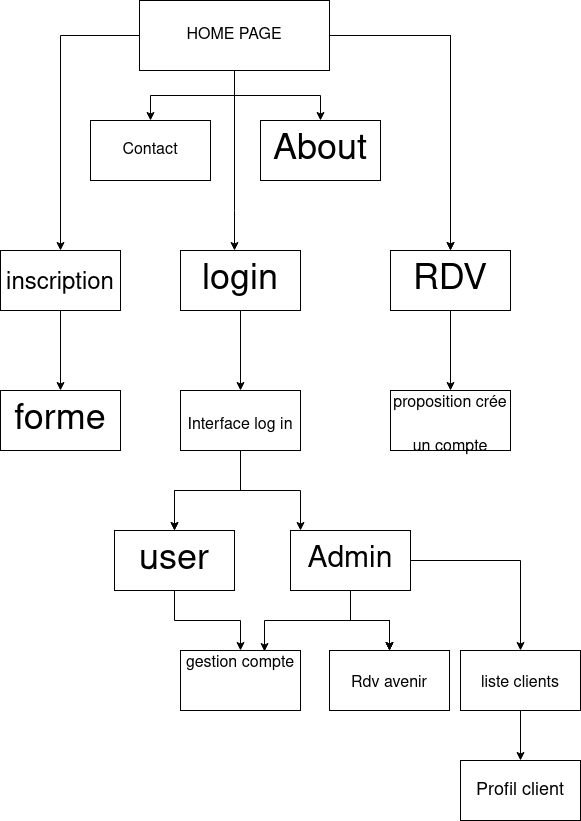

The diagram above was exported from draw.io. Its source (the exported page's mxGraphModel, read from the mxfile embedded in the PNG):
<mxGraphModel dx="1360" dy="766" grid="1" gridSize="10" guides="1" tooltips="1" connect="1" arrows="1" fold="1" page="1" pageScale="1" pageWidth="827" pageHeight="1169" math="0" shadow="0">
  <root>
    <mxCell id="WIyWlLk6GJQsqaUBKTNV-0" />
    <mxCell id="WIyWlLk6GJQsqaUBKTNV-1" parent="WIyWlLk6GJQsqaUBKTNV-0" />
    <mxCell id="dfkPUkd2ICEEw0_3kvl8-2" value="" style="edgeStyle=orthogonalEdgeStyle;rounded=0;orthogonalLoop=1;jettySize=auto;html=1;fontSize=36;" edge="1" parent="WIyWlLk6GJQsqaUBKTNV-1" source="dfkPUkd2ICEEw0_3kvl8-0" target="dfkPUkd2ICEEw0_3kvl8-1">
      <mxGeometry relative="1" as="geometry" />
    </mxCell>
    <mxCell id="dfkPUkd2ICEEw0_3kvl8-4" style="edgeStyle=orthogonalEdgeStyle;rounded=0;orthogonalLoop=1;jettySize=auto;html=1;fontSize=36;" edge="1" parent="WIyWlLk6GJQsqaUBKTNV-1" source="dfkPUkd2ICEEw0_3kvl8-0" target="dfkPUkd2ICEEw0_3kvl8-5">
      <mxGeometry relative="1" as="geometry">
        <mxPoint x="720" y="200" as="targetPoint" />
      </mxGeometry>
    </mxCell>
    <mxCell id="dfkPUkd2ICEEw0_3kvl8-6" style="edgeStyle=orthogonalEdgeStyle;rounded=0;orthogonalLoop=1;jettySize=auto;html=1;fontSize=36;" edge="1" parent="WIyWlLk6GJQsqaUBKTNV-1" source="dfkPUkd2ICEEw0_3kvl8-0" target="dfkPUkd2ICEEw0_3kvl8-7">
      <mxGeometry relative="1" as="geometry">
        <mxPoint x="480" y="170" as="targetPoint" />
      </mxGeometry>
    </mxCell>
    <mxCell id="dfkPUkd2ICEEw0_3kvl8-8" value="" style="edgeStyle=orthogonalEdgeStyle;rounded=0;orthogonalLoop=1;jettySize=auto;html=1;fontSize=36;" edge="1" parent="WIyWlLk6GJQsqaUBKTNV-1" source="dfkPUkd2ICEEw0_3kvl8-0" target="dfkPUkd2ICEEw0_3kvl8-7">
      <mxGeometry relative="1" as="geometry" />
    </mxCell>
    <mxCell id="dfkPUkd2ICEEw0_3kvl8-9" style="edgeStyle=orthogonalEdgeStyle;rounded=0;orthogonalLoop=1;jettySize=auto;html=1;fontSize=36;" edge="1" parent="WIyWlLk6GJQsqaUBKTNV-1" source="dfkPUkd2ICEEw0_3kvl8-0" target="dfkPUkd2ICEEw0_3kvl8-10">
      <mxGeometry relative="1" as="geometry">
        <mxPoint x="350" y="170" as="targetPoint" />
        <Array as="points">
          <mxPoint x="414" y="240" />
          <mxPoint x="414" y="240" />
        </Array>
      </mxGeometry>
    </mxCell>
    <mxCell id="dfkPUkd2ICEEw0_3kvl8-39" style="edgeStyle=orthogonalEdgeStyle;rounded=0;orthogonalLoop=1;jettySize=auto;html=1;entryX=0.5;entryY=0;entryDx=0;entryDy=0;fontSize=18;" edge="1" parent="WIyWlLk6GJQsqaUBKTNV-1" source="dfkPUkd2ICEEw0_3kvl8-0" target="dfkPUkd2ICEEw0_3kvl8-12">
      <mxGeometry relative="1" as="geometry" />
    </mxCell>
    <mxCell id="dfkPUkd2ICEEw0_3kvl8-0" value="&lt;font size=&quot;3&quot;&gt;HOME PAGE&lt;br&gt;&lt;/font&gt;" style="rounded=0;whiteSpace=wrap;html=1;" vertex="1" parent="WIyWlLk6GJQsqaUBKTNV-1">
      <mxGeometry x="319" y="30" width="190" height="70" as="geometry" />
    </mxCell>
    <mxCell id="dfkPUkd2ICEEw0_3kvl8-1" value="&lt;font size=&quot;3&quot;&gt;Contact&lt;/font&gt;" style="whiteSpace=wrap;html=1;rounded=0;" vertex="1" parent="WIyWlLk6GJQsqaUBKTNV-1">
      <mxGeometry x="270" y="150" width="120" height="60" as="geometry" />
    </mxCell>
    <mxCell id="dfkPUkd2ICEEw0_3kvl8-5" value="About" style="rounded=0;whiteSpace=wrap;html=1;fontSize=36;" vertex="1" parent="WIyWlLk6GJQsqaUBKTNV-1">
      <mxGeometry x="440" y="150" width="120" height="60" as="geometry" />
    </mxCell>
    <mxCell id="dfkPUkd2ICEEw0_3kvl8-21" style="edgeStyle=orthogonalEdgeStyle;rounded=0;orthogonalLoop=1;jettySize=auto;html=1;entryX=0.5;entryY=0;entryDx=0;entryDy=0;fontSize=18;" edge="1" parent="WIyWlLk6GJQsqaUBKTNV-1" source="dfkPUkd2ICEEw0_3kvl8-7" target="dfkPUkd2ICEEw0_3kvl8-20">
      <mxGeometry relative="1" as="geometry" />
    </mxCell>
    <mxCell id="dfkPUkd2ICEEw0_3kvl8-7" value="RDV" style="rounded=0;whiteSpace=wrap;html=1;fontSize=36;" vertex="1" parent="WIyWlLk6GJQsqaUBKTNV-1">
      <mxGeometry x="570" y="280" width="120" height="60" as="geometry" />
    </mxCell>
    <mxCell id="dfkPUkd2ICEEw0_3kvl8-19" value="" style="edgeStyle=orthogonalEdgeStyle;rounded=0;orthogonalLoop=1;jettySize=auto;html=1;fontSize=30;" edge="1" parent="WIyWlLk6GJQsqaUBKTNV-1" source="dfkPUkd2ICEEw0_3kvl8-10" target="dfkPUkd2ICEEw0_3kvl8-18">
      <mxGeometry relative="1" as="geometry" />
    </mxCell>
    <mxCell id="dfkPUkd2ICEEw0_3kvl8-10" value="login" style="rounded=0;whiteSpace=wrap;html=1;fontSize=36;" vertex="1" parent="WIyWlLk6GJQsqaUBKTNV-1">
      <mxGeometry x="360" y="280" width="120" height="60" as="geometry" />
    </mxCell>
    <mxCell id="dfkPUkd2ICEEw0_3kvl8-15" value="" style="edgeStyle=orthogonalEdgeStyle;rounded=0;orthogonalLoop=1;jettySize=auto;html=1;fontSize=24;" edge="1" parent="WIyWlLk6GJQsqaUBKTNV-1" source="dfkPUkd2ICEEw0_3kvl8-12" target="dfkPUkd2ICEEw0_3kvl8-14">
      <mxGeometry relative="1" as="geometry" />
    </mxCell>
    <mxCell id="dfkPUkd2ICEEw0_3kvl8-12" value="&lt;font style=&quot;font-size: 24px;&quot;&gt;inscription&lt;/font&gt;" style="rounded=0;whiteSpace=wrap;html=1;fontSize=36;" vertex="1" parent="WIyWlLk6GJQsqaUBKTNV-1">
      <mxGeometry x="180" y="280" width="120" height="60" as="geometry" />
    </mxCell>
    <mxCell id="dfkPUkd2ICEEw0_3kvl8-14" value="forme" style="whiteSpace=wrap;html=1;fontSize=36;rounded=0;" vertex="1" parent="WIyWlLk6GJQsqaUBKTNV-1">
      <mxGeometry x="180" y="420" width="120" height="60" as="geometry" />
    </mxCell>
    <mxCell id="dfkPUkd2ICEEw0_3kvl8-23" value="" style="edgeStyle=orthogonalEdgeStyle;rounded=0;orthogonalLoop=1;jettySize=auto;html=1;fontSize=30;" edge="1" parent="WIyWlLk6GJQsqaUBKTNV-1" source="dfkPUkd2ICEEw0_3kvl8-18" target="dfkPUkd2ICEEw0_3kvl8-22">
      <mxGeometry relative="1" as="geometry" />
    </mxCell>
    <mxCell id="dfkPUkd2ICEEw0_3kvl8-24" value="" style="edgeStyle=orthogonalEdgeStyle;rounded=0;orthogonalLoop=1;jettySize=auto;html=1;fontSize=30;" edge="1" parent="WIyWlLk6GJQsqaUBKTNV-1" source="dfkPUkd2ICEEw0_3kvl8-18" target="dfkPUkd2ICEEw0_3kvl8-22">
      <mxGeometry relative="1" as="geometry" />
    </mxCell>
    <mxCell id="dfkPUkd2ICEEw0_3kvl8-25" style="edgeStyle=orthogonalEdgeStyle;rounded=0;orthogonalLoop=1;jettySize=auto;html=1;fontSize=30;" edge="1" parent="WIyWlLk6GJQsqaUBKTNV-1" source="dfkPUkd2ICEEw0_3kvl8-18">
      <mxGeometry relative="1" as="geometry">
        <mxPoint x="480" y="560" as="targetPoint" />
      </mxGeometry>
    </mxCell>
    <mxCell id="dfkPUkd2ICEEw0_3kvl8-18" value="&lt;font size=&quot;3&quot;&gt;Interface log in&lt;br&gt;&lt;/font&gt;" style="whiteSpace=wrap;html=1;fontSize=36;rounded=0;" vertex="1" parent="WIyWlLk6GJQsqaUBKTNV-1">
      <mxGeometry x="360" y="420" width="120" height="60" as="geometry" />
    </mxCell>
    <mxCell id="dfkPUkd2ICEEw0_3kvl8-20" value="&lt;font size=&quot;3&quot;&gt;proposition crée un compte&lt;br&gt;&lt;/font&gt;" style="whiteSpace=wrap;html=1;fontSize=36;rounded=0;" vertex="1" parent="WIyWlLk6GJQsqaUBKTNV-1">
      <mxGeometry x="570" y="420" width="120" height="60" as="geometry" />
    </mxCell>
    <mxCell id="dfkPUkd2ICEEw0_3kvl8-28" value="" style="edgeStyle=orthogonalEdgeStyle;rounded=0;orthogonalLoop=1;jettySize=auto;html=1;fontSize=30;" edge="1" parent="WIyWlLk6GJQsqaUBKTNV-1" source="dfkPUkd2ICEEw0_3kvl8-22" target="dfkPUkd2ICEEw0_3kvl8-27">
      <mxGeometry relative="1" as="geometry" />
    </mxCell>
    <mxCell id="dfkPUkd2ICEEw0_3kvl8-22" value="user" style="whiteSpace=wrap;html=1;fontSize=36;rounded=0;" vertex="1" parent="WIyWlLk6GJQsqaUBKTNV-1">
      <mxGeometry x="294" y="560" width="120" height="60" as="geometry" />
    </mxCell>
    <mxCell id="dfkPUkd2ICEEw0_3kvl8-29" style="edgeStyle=orthogonalEdgeStyle;rounded=0;orthogonalLoop=1;jettySize=auto;html=1;entryX=0.7;entryY=0.017;entryDx=0;entryDy=0;entryPerimeter=0;fontSize=18;" edge="1" parent="WIyWlLk6GJQsqaUBKTNV-1" source="dfkPUkd2ICEEw0_3kvl8-26" target="dfkPUkd2ICEEw0_3kvl8-27">
      <mxGeometry relative="1" as="geometry" />
    </mxCell>
    <mxCell id="dfkPUkd2ICEEw0_3kvl8-31" value="" style="edgeStyle=orthogonalEdgeStyle;rounded=0;orthogonalLoop=1;jettySize=auto;html=1;fontSize=18;" edge="1" parent="WIyWlLk6GJQsqaUBKTNV-1" source="dfkPUkd2ICEEw0_3kvl8-26" target="dfkPUkd2ICEEw0_3kvl8-30">
      <mxGeometry relative="1" as="geometry" />
    </mxCell>
    <mxCell id="dfkPUkd2ICEEw0_3kvl8-32" value="" style="edgeStyle=orthogonalEdgeStyle;rounded=0;orthogonalLoop=1;jettySize=auto;html=1;fontSize=18;" edge="1" parent="WIyWlLk6GJQsqaUBKTNV-1" source="dfkPUkd2ICEEw0_3kvl8-26" target="dfkPUkd2ICEEw0_3kvl8-30">
      <mxGeometry relative="1" as="geometry" />
    </mxCell>
    <mxCell id="dfkPUkd2ICEEw0_3kvl8-33" value="" style="edgeStyle=orthogonalEdgeStyle;rounded=0;orthogonalLoop=1;jettySize=auto;html=1;fontSize=18;" edge="1" parent="WIyWlLk6GJQsqaUBKTNV-1" source="dfkPUkd2ICEEw0_3kvl8-26" target="dfkPUkd2ICEEw0_3kvl8-30">
      <mxGeometry relative="1" as="geometry" />
    </mxCell>
    <mxCell id="dfkPUkd2ICEEw0_3kvl8-35" value="" style="edgeStyle=orthogonalEdgeStyle;rounded=0;orthogonalLoop=1;jettySize=auto;html=1;fontSize=18;" edge="1" parent="WIyWlLk6GJQsqaUBKTNV-1" source="dfkPUkd2ICEEw0_3kvl8-26" target="dfkPUkd2ICEEw0_3kvl8-34">
      <mxGeometry relative="1" as="geometry" />
    </mxCell>
    <mxCell id="dfkPUkd2ICEEw0_3kvl8-26" value="Admin" style="rounded=0;whiteSpace=wrap;html=1;fontSize=30;" vertex="1" parent="WIyWlLk6GJQsqaUBKTNV-1">
      <mxGeometry x="470" y="560" width="120" height="60" as="geometry" />
    </mxCell>
    <mxCell id="dfkPUkd2ICEEw0_3kvl8-27" value="&lt;div&gt;&lt;font size=&quot;3&quot;&gt;gestion compte&lt;/font&gt;&lt;/div&gt;&lt;div&gt;&lt;font size=&quot;3&quot;&gt;&lt;br&gt;&lt;/font&gt;&lt;/div&gt;" style="whiteSpace=wrap;html=1;fontSize=36;rounded=0;" vertex="1" parent="WIyWlLk6GJQsqaUBKTNV-1">
      <mxGeometry x="360" y="680" width="120" height="60" as="geometry" />
    </mxCell>
    <mxCell id="dfkPUkd2ICEEw0_3kvl8-30" value="&lt;font size=&quot;3&quot;&gt;Rdv avenir&lt;br&gt;&lt;/font&gt;" style="whiteSpace=wrap;html=1;fontSize=30;rounded=0;" vertex="1" parent="WIyWlLk6GJQsqaUBKTNV-1">
      <mxGeometry x="509" y="680" width="120" height="60" as="geometry" />
    </mxCell>
    <mxCell id="dfkPUkd2ICEEw0_3kvl8-38" style="edgeStyle=orthogonalEdgeStyle;rounded=0;orthogonalLoop=1;jettySize=auto;html=1;entryX=0.5;entryY=0;entryDx=0;entryDy=0;fontSize=18;" edge="1" parent="WIyWlLk6GJQsqaUBKTNV-1" source="dfkPUkd2ICEEw0_3kvl8-34" target="dfkPUkd2ICEEw0_3kvl8-36">
      <mxGeometry relative="1" as="geometry" />
    </mxCell>
    <mxCell id="dfkPUkd2ICEEw0_3kvl8-34" value="&lt;font size=&quot;3&quot;&gt;liste clients&lt;br&gt;&lt;/font&gt;" style="whiteSpace=wrap;html=1;fontSize=30;rounded=0;" vertex="1" parent="WIyWlLk6GJQsqaUBKTNV-1">
      <mxGeometry x="640" y="680" width="120" height="60" as="geometry" />
    </mxCell>
    <mxCell id="dfkPUkd2ICEEw0_3kvl8-36" value="Profil client" style="rounded=0;whiteSpace=wrap;html=1;fontSize=18;" vertex="1" parent="WIyWlLk6GJQsqaUBKTNV-1">
      <mxGeometry x="640" y="790" width="120" height="60" as="geometry" />
    </mxCell>
  </root>
</mxGraphModel>